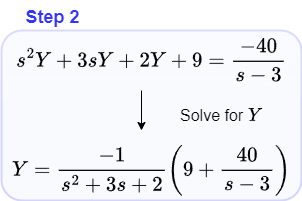

The diagram above was exported from draw.io. Its source (the exported page's mxGraphModel, read from the mxfile embedded in the PNG):
<mxGraphModel dx="1433" dy="839" grid="0" gridSize="10" guides="1" tooltips="1" connect="1" arrows="1" fold="1" page="1" pageScale="1" pageWidth="1100" pageHeight="850" math="1" shadow="0">
  <root>
    <mxCell id="0" />
    <mxCell id="1" parent="0" />
    <mxCell id="FXJlOl3-lAPH8i097AWa-1" value="" style="rounded=1;whiteSpace=wrap;html=1;fillColor=#dae8fc;fillStyle=auto;perimeterSpacing=0;strokeColor=#3333FF;opacity=20;glass=1;strokeWidth=2;arcSize=12;" parent="1" vertex="1">
      <mxGeometry x="500" y="300" width="300" height="170" as="geometry" />
    </mxCell>
    <mxCell id="FXJlOl3-lAPH8i097AWa-2" value="&lt;font style=&quot;font-size: 18px;&quot;&gt;$$s^2Y + 3sY + 2Y + 9 = \frac{-40}{s-3}$$&lt;/font&gt;" style="rounded=0;whiteSpace=wrap;html=1;strokeWidth=0;fillColor=none;strokeColor=none;" parent="1" vertex="1">
      <mxGeometry x="500" y="300" width="300" height="60" as="geometry" />
    </mxCell>
    <mxCell id="FXJlOl3-lAPH8i097AWa-3" value="&lt;font style=&quot;font-size: 18px;&quot;&gt;$$Y = \frac{-1}{s^2+3s+2}\left(9 + \frac{40}{s-3}\right)$$&lt;/font&gt;" style="rounded=0;whiteSpace=wrap;html=1;strokeWidth=0;fillColor=none;strokeColor=none;" parent="1" vertex="1">
      <mxGeometry x="500" y="410" width="300" height="60" as="geometry" />
    </mxCell>
    <mxCell id="FXJlOl3-lAPH8i097AWa-4" value="&lt;font style=&quot;font-size: 16px;&quot;&gt;Solve&amp;nbsp;&lt;/font&gt;&lt;span style=&quot;font-size: 16px; background-color: initial;&quot;&gt;for \(Y\)&lt;/span&gt;" style="rounded=0;whiteSpace=wrap;html=1;fillColor=none;strokeWidth=0;strokeColor=none;" parent="1" vertex="1">
      <mxGeometry x="640" y="360" width="160" height="50" as="geometry" />
    </mxCell>
    <mxCell id="FXJlOl3-lAPH8i097AWa-5" style="edgeStyle=orthogonalEdgeStyle;rounded=0;orthogonalLoop=1;jettySize=auto;html=1;exitX=0.5;exitY=1;exitDx=0;exitDy=0;" parent="1" source="FXJlOl3-lAPH8i097AWa-2" target="FXJlOl3-lAPH8i097AWa-2" edge="1">
      <mxGeometry relative="1" as="geometry" />
    </mxCell>
    <mxCell id="FXJlOl3-lAPH8i097AWa-6" value="&lt;font color=&quot;#3333ff&quot; style=&quot;font-size: 18px;&quot;&gt;Step 2&lt;/font&gt;" style="text;strokeColor=none;fillColor=none;html=1;fontSize=24;fontStyle=1;verticalAlign=middle;align=center;" parent="1" vertex="1">
      <mxGeometry x="510" y="270" width="81" height="30" as="geometry" />
    </mxCell>
    <mxCell id="FXJlOl3-lAPH8i097AWa-7" value="" style="endArrow=classic;html=1;rounded=0;" parent="1" edge="1">
      <mxGeometry width="50" height="50" relative="1" as="geometry">
        <mxPoint x="640" y="360" as="sourcePoint" />
        <mxPoint x="640" y="400" as="targetPoint" />
      </mxGeometry>
    </mxCell>
  </root>
</mxGraphModel>